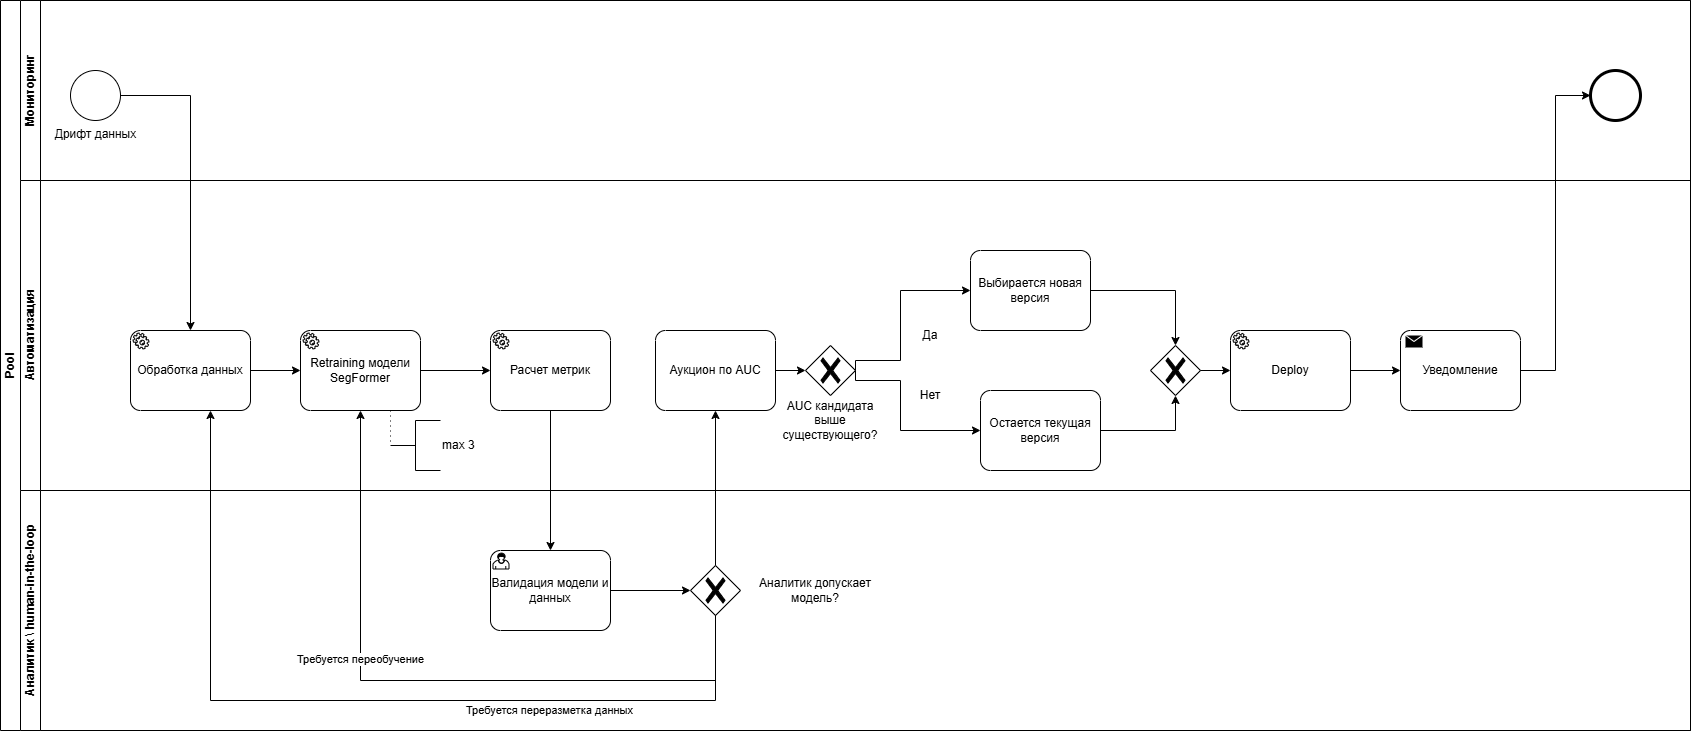

The diagram above was exported from draw.io. Its source (the exported page's mxGraphModel, read from the mxfile embedded in the PNG):
<mxGraphModel dx="1286" dy="784" grid="1" gridSize="10" guides="1" tooltips="1" connect="1" arrows="1" fold="1" page="1" pageScale="1" pageWidth="1200" pageHeight="1600" math="0" shadow="0">
  <root>
    <mxCell id="0" />
    <mxCell id="1" parent="0" />
    <mxCell id="Ur4vf_QXCI7GWhGPv_Dp-52" parent="1" style="swimlane;html=1;childLayout=stackLayout;resizeParent=1;resizeParentMax=0;horizontal=0;startSize=20;horizontalStack=0;whiteSpace=wrap;" value="Pool" vertex="1">
      <mxGeometry height="730" width="1690" x="80" y="70" as="geometry" />
    </mxCell>
    <mxCell id="Ur4vf_QXCI7GWhGPv_Dp-53" parent="Ur4vf_QXCI7GWhGPv_Dp-52" style="swimlane;html=1;startSize=20;horizontal=0;" value="Мониторинг" vertex="1">
      <mxGeometry height="180" width="1670" x="20" as="geometry" />
    </mxCell>
    <mxCell id="Ur4vf_QXCI7GWhGPv_Dp-56" parent="Ur4vf_QXCI7GWhGPv_Dp-53" style="points=[[0.145,0.145,0],[0.5,0,0],[0.855,0.145,0],[1,0.5,0],[0.855,0.855,0],[0.5,1,0],[0.145,0.855,0],[0,0.5,0]];shape=mxgraph.bpmn.event;html=1;verticalLabelPosition=bottom;labelBackgroundColor=#ffffff;verticalAlign=top;align=center;perimeter=ellipsePerimeter;outlineConnect=0;aspect=fixed;outline=standard;symbol=general;" value="Дрифт данных" vertex="1">
      <mxGeometry height="50" width="50" x="50" y="70" as="geometry" />
    </mxCell>
    <mxCell id="Ur4vf_QXCI7GWhGPv_Dp-106" parent="Ur4vf_QXCI7GWhGPv_Dp-53" style="points=[[0.145,0.145,0],[0.5,0,0],[0.855,0.145,0],[1,0.5,0],[0.855,0.855,0],[0.5,1,0],[0.145,0.855,0],[0,0.5,0]];shape=mxgraph.bpmn.event;html=1;verticalLabelPosition=bottom;labelBackgroundColor=#ffffff;verticalAlign=top;align=center;perimeter=ellipsePerimeter;outlineConnect=0;aspect=fixed;outline=end;symbol=terminate2;" value="" vertex="1">
      <mxGeometry height="50" width="50" x="1570" y="70" as="geometry" />
    </mxCell>
    <mxCell id="Ur4vf_QXCI7GWhGPv_Dp-58" edge="1" parent="Ur4vf_QXCI7GWhGPv_Dp-52" source="Ur4vf_QXCI7GWhGPv_Dp-56" style="edgeStyle=orthogonalEdgeStyle;rounded=0;orthogonalLoop=1;jettySize=auto;html=1;entryX=0.5;entryY=0;entryDx=0;entryDy=0;entryPerimeter=0;" target="Ur4vf_QXCI7GWhGPv_Dp-57">
      <mxGeometry relative="1" as="geometry" />
    </mxCell>
    <mxCell id="Ur4vf_QXCI7GWhGPv_Dp-54" parent="Ur4vf_QXCI7GWhGPv_Dp-52" style="swimlane;html=1;startSize=20;horizontal=0;" value="Автоматизация" vertex="1">
      <mxGeometry height="310" width="1670" x="20" y="180" as="geometry" />
    </mxCell>
    <mxCell id="Ur4vf_QXCI7GWhGPv_Dp-57" parent="Ur4vf_QXCI7GWhGPv_Dp-54" style="points=[[0.25,0,0],[0.5,0,0],[0.75,0,0],[1,0.25,0],[1,0.5,0],[1,0.75,0],[0.75,1,0],[0.5,1,0],[0.25,1,0],[0,0.75,0],[0,0.5,0],[0,0.25,0]];shape=mxgraph.bpmn.task2;whiteSpace=wrap;rectStyle=rounded;size=10;html=1;container=1;expand=0;collapsible=0;taskMarker=service;" value="Обработка данных" vertex="1">
      <mxGeometry height="80" width="120" x="110" y="150" as="geometry" />
    </mxCell>
    <mxCell id="Ur4vf_QXCI7GWhGPv_Dp-60" parent="Ur4vf_QXCI7GWhGPv_Dp-54" style="points=[[0.25,0,0],[0.5,0,0],[0.75,0,0],[1,0.25,0],[1,0.5,0],[1,0.75,0],[0.75,1,0],[0.5,1,0],[0.25,1,0],[0,0.75,0],[0,0.5,0],[0,0.25,0]];shape=mxgraph.bpmn.task2;whiteSpace=wrap;rectStyle=rounded;size=10;html=1;container=1;expand=0;collapsible=0;taskMarker=service;" value="Retraining модели SegFormer" vertex="1">
      <mxGeometry height="80" width="120" x="280" y="150" as="geometry" />
    </mxCell>
    <mxCell id="Ur4vf_QXCI7GWhGPv_Dp-62" edge="1" parent="Ur4vf_QXCI7GWhGPv_Dp-54" style="edgeStyle=elbowEdgeStyle;fontSize=12;html=1;endFill=0;startFill=0;endSize=6;startSize=6;dashed=1;dashPattern=1 4;endArrow=none;startArrow=none;rounded=0;exitX=0.75;exitY=1;exitDx=0;exitDy=0;exitPerimeter=0;entryX=0;entryY=0.5;entryDx=0;entryDy=0;entryPerimeter=0;" target="Ur4vf_QXCI7GWhGPv_Dp-61" value="">
      <mxGeometry relative="1" width="160" x="-0.6" as="geometry">
        <mxPoint x="370" y="230" as="sourcePoint" />
        <mxPoint x="360" y="280" as="targetPoint" />
      </mxGeometry>
    </mxCell>
    <mxCell id="Ur4vf_QXCI7GWhGPv_Dp-61" parent="Ur4vf_QXCI7GWhGPv_Dp-54" style="html=1;shape=mxgraph.flowchart.annotation_2;align=left;labelPosition=right;" value="max 3" vertex="1">
      <mxGeometry height="50" width="50" x="370" y="240" as="geometry" />
    </mxCell>
    <mxCell id="Ur4vf_QXCI7GWhGPv_Dp-65" edge="1" parent="Ur4vf_QXCI7GWhGPv_Dp-54" source="Ur4vf_QXCI7GWhGPv_Dp-60" style="edgeStyle=orthogonalEdgeStyle;rounded=0;orthogonalLoop=1;jettySize=auto;html=1;entryX=0;entryY=0.5;entryDx=0;entryDy=0;entryPerimeter=0;" target="Ur4vf_QXCI7GWhGPv_Dp-64">
      <mxGeometry relative="1" as="geometry" />
    </mxCell>
    <mxCell id="Ur4vf_QXCI7GWhGPv_Dp-64" parent="Ur4vf_QXCI7GWhGPv_Dp-54" style="points=[[0.25,0,0],[0.5,0,0],[0.75,0,0],[1,0.25,0],[1,0.5,0],[1,0.75,0],[0.75,1,0],[0.5,1,0],[0.25,1,0],[0,0.75,0],[0,0.5,0],[0,0.25,0]];shape=mxgraph.bpmn.task2;whiteSpace=wrap;rectStyle=rounded;size=10;html=1;container=1;expand=0;collapsible=0;taskMarker=service;" value="Расчет метрик" vertex="1">
      <mxGeometry height="80" width="120" x="470" y="150" as="geometry" />
    </mxCell>
    <mxCell id="Ur4vf_QXCI7GWhGPv_Dp-63" edge="1" parent="Ur4vf_QXCI7GWhGPv_Dp-54" source="Ur4vf_QXCI7GWhGPv_Dp-57" style="edgeStyle=orthogonalEdgeStyle;rounded=0;orthogonalLoop=1;jettySize=auto;html=1;entryX=0;entryY=0.5;entryDx=0;entryDy=0;entryPerimeter=0;" target="Ur4vf_QXCI7GWhGPv_Dp-60">
      <mxGeometry relative="1" as="geometry" />
    </mxCell>
    <mxCell id="Ur4vf_QXCI7GWhGPv_Dp-78" parent="Ur4vf_QXCI7GWhGPv_Dp-54" style="points=[[0.25,0,0],[0.5,0,0],[0.75,0,0],[1,0.25,0],[1,0.5,0],[1,0.75,0],[0.75,1,0],[0.5,1,0],[0.25,1,0],[0,0.75,0],[0,0.5,0],[0,0.25,0]];shape=mxgraph.bpmn.task2;whiteSpace=wrap;rectStyle=rounded;size=10;html=1;container=1;expand=0;collapsible=0;taskMarker=abstract;" value="Аукцион по AUC" vertex="1">
      <mxGeometry height="80" width="120" x="635" y="150" as="geometry" />
    </mxCell>
    <mxCell id="Ur4vf_QXCI7GWhGPv_Dp-93" edge="1" parent="Ur4vf_QXCI7GWhGPv_Dp-54" source="Ur4vf_QXCI7GWhGPv_Dp-100" style="edgeStyle=orthogonalEdgeStyle;rounded=0;orthogonalLoop=1;jettySize=auto;html=1;entryX=0.5;entryY=1;entryDx=0;entryDy=0;entryPerimeter=0;exitX=1;exitY=0.5;exitDx=0;exitDy=0;exitPerimeter=0;" target="Ur4vf_QXCI7GWhGPv_Dp-95">
      <mxGeometry relative="1" as="geometry">
        <mxPoint x="1075" y="220" as="sourcePoint" />
      </mxGeometry>
    </mxCell>
    <mxCell id="Ur4vf_QXCI7GWhGPv_Dp-94" edge="1" parent="Ur4vf_QXCI7GWhGPv_Dp-54" source="Ur4vf_QXCI7GWhGPv_Dp-99" style="edgeStyle=orthogonalEdgeStyle;rounded=0;orthogonalLoop=1;jettySize=auto;html=1;entryX=0.5;entryY=0;entryDx=0;entryDy=0;entryPerimeter=0;exitX=1;exitY=0.5;exitDx=0;exitDy=0;exitPerimeter=0;" target="Ur4vf_QXCI7GWhGPv_Dp-95">
      <mxGeometry relative="1" as="geometry">
        <mxPoint x="915" y="75" as="sourcePoint" />
      </mxGeometry>
    </mxCell>
    <mxCell id="Ur4vf_QXCI7GWhGPv_Dp-95" parent="Ur4vf_QXCI7GWhGPv_Dp-54" style="points=[[0.25,0.25,0],[0.5,0,0],[0.75,0.25,0],[1,0.5,0],[0.75,0.75,0],[0.5,1,0],[0.25,0.75,0],[0,0.5,0]];shape=mxgraph.bpmn.gateway2;html=1;verticalLabelPosition=bottom;labelBackgroundColor=#ffffff;verticalAlign=top;align=center;perimeter=rhombusPerimeter;outlineConnect=0;outline=none;symbol=none;gwType=exclusive;" value="" vertex="1">
      <mxGeometry height="50" width="50" x="1130" y="165" as="geometry" />
    </mxCell>
    <mxCell id="Ur4vf_QXCI7GWhGPv_Dp-96" parent="Ur4vf_QXCI7GWhGPv_Dp-54" style="points=[[0.25,0.25,0],[0.5,0,0],[0.75,0.25,0],[1,0.5,0],[0.75,0.75,0],[0.5,1,0],[0.25,0.75,0],[0,0.5,0]];shape=mxgraph.bpmn.gateway2;html=1;verticalLabelPosition=bottom;labelBackgroundColor=#ffffff;verticalAlign=top;align=center;perimeter=rhombusPerimeter;outlineConnect=0;outline=none;symbol=none;gwType=exclusive;" value="" vertex="1">
      <mxGeometry height="50" width="50" x="785" y="165" as="geometry" />
    </mxCell>
    <mxCell id="Ur4vf_QXCI7GWhGPv_Dp-97" edge="1" parent="Ur4vf_QXCI7GWhGPv_Dp-54" source="Ur4vf_QXCI7GWhGPv_Dp-96" style="edgeStyle=orthogonalEdgeStyle;rounded=0;orthogonalLoop=1;jettySize=auto;html=1;entryX=0;entryY=0.5;entryDx=0;entryDy=0;entryPerimeter=0;exitX=1;exitY=0.5;exitDx=0;exitDy=0;exitPerimeter=0;" target="Ur4vf_QXCI7GWhGPv_Dp-100" value="">
      <mxGeometry relative="1" x="0.2649" as="geometry">
        <Array as="points">
          <mxPoint x="835" y="200" />
          <mxPoint x="880" y="200" />
          <mxPoint x="880" y="250" />
        </Array>
        <mxPoint x="855" y="230" as="targetPoint" />
      </mxGeometry>
    </mxCell>
    <mxCell id="Ur4vf_QXCI7GWhGPv_Dp-98" edge="1" parent="Ur4vf_QXCI7GWhGPv_Dp-54" source="Ur4vf_QXCI7GWhGPv_Dp-96" style="edgeStyle=orthogonalEdgeStyle;rounded=0;orthogonalLoop=1;jettySize=auto;html=1;exitX=1;exitY=0.5;exitDx=0;exitDy=0;exitPerimeter=0;entryX=0;entryY=0.5;entryDx=0;entryDy=0;entryPerimeter=0;" target="Ur4vf_QXCI7GWhGPv_Dp-99">
      <mxGeometry relative="1" as="geometry">
        <Array as="points">
          <mxPoint x="835" y="180" />
          <mxPoint x="880" y="180" />
          <mxPoint x="880" y="110" />
        </Array>
        <mxPoint x="755" y="70" as="targetPoint" />
      </mxGeometry>
    </mxCell>
    <mxCell id="Ur4vf_QXCI7GWhGPv_Dp-99" parent="Ur4vf_QXCI7GWhGPv_Dp-54" style="points=[[0.25,0,0],[0.5,0,0],[0.75,0,0],[1,0.25,0],[1,0.5,0],[1,0.75,0],[0.75,1,0],[0.5,1,0],[0.25,1,0],[0,0.75,0],[0,0.5,0],[0,0.25,0]];shape=mxgraph.bpmn.task2;whiteSpace=wrap;rectStyle=rounded;size=10;html=1;container=1;expand=0;collapsible=0;taskMarker=abstract;" value="&lt;span style=&quot;background-color: rgb(255, 255, 255);&quot;&gt;Выбирается новая версия&lt;/span&gt;" vertex="1">
      <mxGeometry height="80" width="120" x="950" y="70" as="geometry" />
    </mxCell>
    <mxCell id="Ur4vf_QXCI7GWhGPv_Dp-100" parent="Ur4vf_QXCI7GWhGPv_Dp-54" style="points=[[0.25,0,0],[0.5,0,0],[0.75,0,0],[1,0.25,0],[1,0.5,0],[1,0.75,0],[0.75,1,0],[0.5,1,0],[0.25,1,0],[0,0.75,0],[0,0.5,0],[0,0.25,0]];shape=mxgraph.bpmn.task2;whiteSpace=wrap;rectStyle=rounded;size=10;html=1;container=1;expand=0;collapsible=0;taskMarker=abstract;" value="&lt;span style=&quot;background-color: rgb(255, 255, 255);&quot;&gt;Остается текущая версия&lt;/span&gt;" vertex="1">
      <mxGeometry height="80" width="120" x="960" y="210" as="geometry" />
    </mxCell>
    <mxCell id="Ur4vf_QXCI7GWhGPv_Dp-101" parent="Ur4vf_QXCI7GWhGPv_Dp-54" style="text;html=1;whiteSpace=wrap;strokeColor=none;fillColor=none;align=center;verticalAlign=middle;rounded=0;" value="AUC кандидата выше существующего?" vertex="1">
      <mxGeometry height="60" width="110" x="755" y="210" as="geometry" />
    </mxCell>
    <mxCell id="Ur4vf_QXCI7GWhGPv_Dp-102" parent="Ur4vf_QXCI7GWhGPv_Dp-54" style="text;html=1;whiteSpace=wrap;strokeColor=none;fillColor=none;align=center;verticalAlign=middle;rounded=0;" value="Да" vertex="1">
      <mxGeometry height="30" width="60" x="880" y="140" as="geometry" />
    </mxCell>
    <mxCell id="Ur4vf_QXCI7GWhGPv_Dp-103" parent="Ur4vf_QXCI7GWhGPv_Dp-54" style="text;html=1;whiteSpace=wrap;strokeColor=none;fillColor=none;align=center;verticalAlign=middle;rounded=0;" value="Нет" vertex="1">
      <mxGeometry height="30" width="60" x="880" y="200" as="geometry" />
    </mxCell>
    <mxCell id="Ur4vf_QXCI7GWhGPv_Dp-104" edge="1" parent="Ur4vf_QXCI7GWhGPv_Dp-54" source="Ur4vf_QXCI7GWhGPv_Dp-78" style="edgeStyle=orthogonalEdgeStyle;rounded=0;orthogonalLoop=1;jettySize=auto;html=1;entryX=0;entryY=0.5;entryDx=0;entryDy=0;entryPerimeter=0;" target="Ur4vf_QXCI7GWhGPv_Dp-96">
      <mxGeometry relative="1" as="geometry" />
    </mxCell>
    <mxCell id="Ur4vf_QXCI7GWhGPv_Dp-55" parent="Ur4vf_QXCI7GWhGPv_Dp-52" style="swimlane;html=1;startSize=20;horizontal=0;" value="Аналитик \ human-in-the-loop" vertex="1">
      <mxGeometry height="240" width="1670" x="20" y="490" as="geometry" />
    </mxCell>
    <mxCell id="Ur4vf_QXCI7GWhGPv_Dp-69" parent="Ur4vf_QXCI7GWhGPv_Dp-55" style="points=[[0.25,0,0],[0.5,0,0],[0.75,0,0],[1,0.25,0],[1,0.5,0],[1,0.75,0],[0.75,1,0],[0.5,1,0],[0.25,1,0],[0,0.75,0],[0,0.5,0],[0,0.25,0]];shape=mxgraph.bpmn.task2;whiteSpace=wrap;rectStyle=rounded;size=10;html=1;container=1;expand=0;collapsible=0;taskMarker=user;" value="Валидация модели и данных" vertex="1">
      <mxGeometry height="80" width="120" x="470" y="60" as="geometry" />
    </mxCell>
    <mxCell id="Ur4vf_QXCI7GWhGPv_Dp-70" parent="Ur4vf_QXCI7GWhGPv_Dp-55" style="points=[[0.25,0.25,0],[0.5,0,0],[0.75,0.25,0],[1,0.5,0],[0.75,0.75,0],[0.5,1,0],[0.25,0.75,0],[0,0.5,0]];shape=mxgraph.bpmn.gateway2;html=1;verticalLabelPosition=bottom;labelBackgroundColor=#ffffff;verticalAlign=top;align=center;perimeter=rhombusPerimeter;outlineConnect=0;outline=none;symbol=none;gwType=exclusive;" value="" vertex="1">
      <mxGeometry height="50" width="50" x="670" y="75" as="geometry" />
    </mxCell>
    <mxCell id="Ur4vf_QXCI7GWhGPv_Dp-71" parent="Ur4vf_QXCI7GWhGPv_Dp-55" style="text;html=1;whiteSpace=wrap;strokeColor=none;fillColor=none;align=center;verticalAlign=middle;rounded=0;" value="Аналитик допускает модель?" vertex="1">
      <mxGeometry height="50" width="130" x="730" y="75" as="geometry" />
    </mxCell>
    <mxCell id="Ur4vf_QXCI7GWhGPv_Dp-72" edge="1" parent="Ur4vf_QXCI7GWhGPv_Dp-55" source="Ur4vf_QXCI7GWhGPv_Dp-69" style="edgeStyle=orthogonalEdgeStyle;rounded=0;orthogonalLoop=1;jettySize=auto;html=1;entryX=0;entryY=0.5;entryDx=0;entryDy=0;entryPerimeter=0;" target="Ur4vf_QXCI7GWhGPv_Dp-70">
      <mxGeometry relative="1" as="geometry" />
    </mxCell>
    <mxCell id="Ur4vf_QXCI7GWhGPv_Dp-73" edge="1" parent="Ur4vf_QXCI7GWhGPv_Dp-55" source="Ur4vf_QXCI7GWhGPv_Dp-70" style="edgeStyle=orthogonalEdgeStyle;rounded=0;orthogonalLoop=1;jettySize=auto;html=1;entryX=0.5;entryY=1;entryDx=0;entryDy=0;entryPerimeter=0;exitX=0.5;exitY=1;exitDx=0;exitDy=0;exitPerimeter=0;jumpStyle=arc;">
      <mxGeometry relative="1" x="0.0029" as="geometry">
        <Array as="points">
          <mxPoint x="695" y="190" />
          <mxPoint x="340" y="190" />
        </Array>
        <mxPoint x="350" y="170" as="sourcePoint" />
        <mxPoint x="340" y="-80" as="targetPoint" />
      </mxGeometry>
    </mxCell>
    <mxCell id="Ur4vf_QXCI7GWhGPv_Dp-74" connectable="0" parent="Ur4vf_QXCI7GWhGPv_Dp-73" style="edgeLabel;html=1;align=center;verticalAlign=middle;resizable=0;points=[];" value="Требуется переобучение" vertex="1">
      <mxGeometry relative="1" x="0.2812" as="geometry">
        <mxPoint as="offset" />
      </mxGeometry>
    </mxCell>
    <mxCell id="Ur4vf_QXCI7GWhGPv_Dp-75" edge="1" parent="Ur4vf_QXCI7GWhGPv_Dp-55" source="Ur4vf_QXCI7GWhGPv_Dp-70" style="edgeStyle=orthogonalEdgeStyle;rounded=0;orthogonalLoop=1;jettySize=auto;html=1;entryX=0.5;entryY=1;entryDx=0;entryDy=0;entryPerimeter=0;exitX=0.5;exitY=1;exitDx=0;exitDy=0;exitPerimeter=0;jumpStyle=arc;">
      <mxGeometry relative="1" x="0.0023" as="geometry">
        <Array as="points">
          <mxPoint x="695" y="210" />
          <mxPoint x="190" y="210" />
        </Array>
        <mxPoint x="190" y="-80" as="targetPoint" />
      </mxGeometry>
    </mxCell>
    <mxCell id="Ur4vf_QXCI7GWhGPv_Dp-76" connectable="0" parent="Ur4vf_QXCI7GWhGPv_Dp-75" style="edgeLabel;html=1;align=center;verticalAlign=middle;resizable=0;points=[];" value="Требуется переразметка данных" vertex="1">
      <mxGeometry relative="1" x="-0.5818" y="1" as="geometry">
        <mxPoint x="-68" y="9" as="offset" />
      </mxGeometry>
    </mxCell>
    <mxCell id="Ur4vf_QXCI7GWhGPv_Dp-81" edge="1" parent="Ur4vf_QXCI7GWhGPv_Dp-52" source="Ur4vf_QXCI7GWhGPv_Dp-70" style="edgeStyle=orthogonalEdgeStyle;rounded=0;orthogonalLoop=1;jettySize=auto;html=1;entryX=0.5;entryY=1;entryDx=0;entryDy=0;entryPerimeter=0;" target="Ur4vf_QXCI7GWhGPv_Dp-78">
      <mxGeometry relative="1" as="geometry" />
    </mxCell>
    <mxCell id="Ur4vf_QXCI7GWhGPv_Dp-77" edge="1" parent="Ur4vf_QXCI7GWhGPv_Dp-52" source="Ur4vf_QXCI7GWhGPv_Dp-64" style="edgeStyle=orthogonalEdgeStyle;rounded=0;orthogonalLoop=1;jettySize=auto;html=1;entryX=0.5;entryY=0;entryDx=0;entryDy=0;entryPerimeter=0;" target="Ur4vf_QXCI7GWhGPv_Dp-69">
      <mxGeometry relative="1" as="geometry">
        <mxPoint x="550.0000000000005" y="650" as="targetPoint" />
      </mxGeometry>
    </mxCell>
    <mxCell id="Ur4vf_QXCI7GWhGPv_Dp-107" parent="1" style="points=[[0.25,0,0],[0.5,0,0],[0.75,0,0],[1,0.25,0],[1,0.5,0],[1,0.75,0],[0.75,1,0],[0.5,1,0],[0.25,1,0],[0,0.75,0],[0,0.5,0],[0,0.25,0]];shape=mxgraph.bpmn.task2;whiteSpace=wrap;rectStyle=rounded;size=10;html=1;container=1;expand=0;collapsible=0;taskMarker=send;" value="Уведомление" vertex="1">
      <mxGeometry height="80" width="120" x="1480" y="400" as="geometry" />
    </mxCell>
    <mxCell id="Ur4vf_QXCI7GWhGPv_Dp-108" parent="1" style="points=[[0.25,0,0],[0.5,0,0],[0.75,0,0],[1,0.25,0],[1,0.5,0],[1,0.75,0],[0.75,1,0],[0.5,1,0],[0.25,1,0],[0,0.75,0],[0,0.5,0],[0,0.25,0]];shape=mxgraph.bpmn.task2;whiteSpace=wrap;rectStyle=rounded;size=10;html=1;container=1;expand=0;collapsible=0;taskMarker=service;" value="Deploy" vertex="1">
      <mxGeometry height="80" width="120" x="1310" y="400" as="geometry" />
    </mxCell>
    <mxCell id="Ur4vf_QXCI7GWhGPv_Dp-109" edge="1" parent="1" source="Ur4vf_QXCI7GWhGPv_Dp-95" style="edgeStyle=orthogonalEdgeStyle;rounded=0;orthogonalLoop=1;jettySize=auto;html=1;entryX=0;entryY=0.5;entryDx=0;entryDy=0;entryPerimeter=0;" target="Ur4vf_QXCI7GWhGPv_Dp-108">
      <mxGeometry relative="1" as="geometry" />
    </mxCell>
    <mxCell id="Ur4vf_QXCI7GWhGPv_Dp-110" edge="1" parent="1" source="Ur4vf_QXCI7GWhGPv_Dp-108" style="edgeStyle=orthogonalEdgeStyle;rounded=0;orthogonalLoop=1;jettySize=auto;html=1;entryX=0;entryY=0.5;entryDx=0;entryDy=0;entryPerimeter=0;" target="Ur4vf_QXCI7GWhGPv_Dp-107">
      <mxGeometry relative="1" as="geometry" />
    </mxCell>
    <mxCell id="Ur4vf_QXCI7GWhGPv_Dp-111" edge="1" parent="1" source="Ur4vf_QXCI7GWhGPv_Dp-107" style="edgeStyle=orthogonalEdgeStyle;rounded=0;orthogonalLoop=1;jettySize=auto;html=1;entryX=0;entryY=0.5;entryDx=0;entryDy=0;entryPerimeter=0;" target="Ur4vf_QXCI7GWhGPv_Dp-106">
      <mxGeometry relative="1" as="geometry" />
    </mxCell>
  </root>
</mxGraphModel>